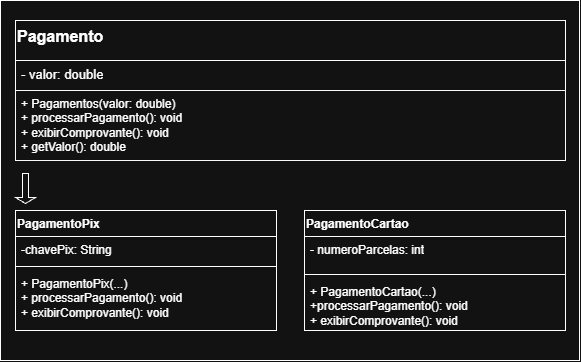

The diagram above was exported from draw.io. Its source (the exported page's mxGraphModel, read from the mxfile embedded in the PNG):
<mxGraphModel dx="697" dy="710" grid="1" gridSize="10" guides="1" tooltips="1" connect="1" arrows="1" fold="1" page="1" pageScale="1" pageWidth="827" pageHeight="1169" math="0" shadow="0">
  <root>
    <mxCell id="0" />
    <mxCell id="1" parent="0" />
    <mxCell id="hki8miQiIoFW_7GPl95E-1" parent="1" style="rounded=0;whiteSpace=wrap;html=1;" value="" vertex="1">
      <mxGeometry height="360" width="579" x="124" y="140" as="geometry" />
    </mxCell>
    <mxCell id="hki8miQiIoFW_7GPl95E-2" parent="1" style="swimlane;fontStyle=1;align=left;verticalAlign=top;childLayout=stackLayout;horizontal=1;startSize=40;horizontalStack=0;resizeParent=1;resizeParentMax=0;resizeLast=0;collapsible=1;marginBottom=0;whiteSpace=wrap;html=1;" value="&lt;font style=&quot;font-size: 16px;&quot;&gt;Pagamento&lt;/font&gt;" vertex="1">
      <mxGeometry height="140" width="550" x="139" y="160" as="geometry" />
    </mxCell>
    <mxCell id="hki8miQiIoFW_7GPl95E-3" parent="hki8miQiIoFW_7GPl95E-2" style="text;strokeColor=none;fillColor=none;align=left;verticalAlign=top;spacingLeft=4;spacingRight=4;overflow=hidden;rotatable=0;points=[[0,0.5],[1,0.5]];portConstraint=eastwest;whiteSpace=wrap;html=1;" value="&lt;span style=&quot;font-size: 13px;&quot;&gt;- valor: double&lt;/span&gt;" vertex="1">
      <mxGeometry height="30" width="550" y="40" as="geometry" />
    </mxCell>
    <mxCell id="hki8miQiIoFW_7GPl95E-47" parent="hki8miQiIoFW_7GPl95E-2" style="text;strokeColor=light-dark(transparent,#F9F9F9);fillColor=none;align=left;verticalAlign=top;spacingLeft=4;spacingRight=4;overflow=hidden;rotatable=0;points=[[0,0.5],[1,0.5]];portConstraint=eastwest;whiteSpace=wrap;html=1;" value="+ Pagamentos(valor: double)&lt;div&gt;+ processarPagamento(): void&lt;/div&gt;&lt;div&gt;+ exibirComprovante(): void&lt;/div&gt;&lt;div&gt;+ getValor(): double&lt;/div&gt;" vertex="1">
      <mxGeometry height="70" width="550" y="70" as="geometry" />
    </mxCell>
    <mxCell id="hki8miQiIoFW_7GPl95E-11" parent="1" style="swimlane;fontStyle=1;align=left;verticalAlign=top;childLayout=stackLayout;horizontal=1;startSize=26;horizontalStack=0;resizeParent=1;resizeParentMax=0;resizeLast=0;collapsible=1;marginBottom=0;whiteSpace=wrap;html=1;" value="PagamentoPix" vertex="1">
      <mxGeometry height="120" width="261" x="139" y="350" as="geometry" />
    </mxCell>
    <mxCell id="hki8miQiIoFW_7GPl95E-12" parent="hki8miQiIoFW_7GPl95E-11" style="text;strokeColor=none;fillColor=none;align=left;verticalAlign=top;spacingLeft=4;spacingRight=4;overflow=hidden;rotatable=0;points=[[0,0.5],[1,0.5]];portConstraint=eastwest;whiteSpace=wrap;html=1;" value="-chavePix: String" vertex="1">
      <mxGeometry height="26" width="261" y="26" as="geometry" />
    </mxCell>
    <mxCell id="hki8miQiIoFW_7GPl95E-13" parent="hki8miQiIoFW_7GPl95E-11" style="line;strokeWidth=1;fillColor=none;align=left;verticalAlign=middle;spacingTop=-1;spacingLeft=3;spacingRight=3;rotatable=0;labelPosition=right;points=[];portConstraint=eastwest;strokeColor=inherit;labelPerimeter=1;" value="" vertex="1">
      <mxGeometry height="8" width="261" y="52" as="geometry" />
    </mxCell>
    <mxCell id="hki8miQiIoFW_7GPl95E-14" parent="hki8miQiIoFW_7GPl95E-11" style="text;strokeColor=none;fillColor=none;align=left;verticalAlign=top;spacingLeft=4;spacingRight=4;overflow=hidden;rotatable=0;points=[[0,0.5],[1,0.5]];portConstraint=eastwest;whiteSpace=wrap;html=1;" value="+ PagamentoPix(...)&lt;div&gt;+ processarPagamento(): void&lt;/div&gt;&lt;div&gt;+ exibirComprovante(): void&lt;/div&gt;" vertex="1">
      <mxGeometry height="60" width="261" y="60" as="geometry" />
    </mxCell>
    <mxCell id="hki8miQiIoFW_7GPl95E-21" edge="1" parent="hki8miQiIoFW_7GPl95E-11" source="hki8miQiIoFW_7GPl95E-11" style="edgeStyle=none;curved=1;rounded=0;curveGeometry=1;orthogonalLoop=1;jettySize=auto;html=1;entryX=0.531;entryY=0.988;entryDx=0;entryDy=0;entryPerimeter=0;fontSize=12;defaultLabelBackgroundColor=page;labelPadding=0 4;startSize=8;endSize=8;" target="hki8miQiIoFW_7GPl95E-14">
      <mxGeometry relative="1" as="geometry" />
    </mxCell>
    <mxCell id="hki8miQiIoFW_7GPl95E-27" parent="1" style="swimlane;fontStyle=1;align=left;verticalAlign=top;childLayout=stackLayout;horizontal=1;startSize=26;horizontalStack=0;resizeParent=1;resizeParentMax=0;resizeLast=0;collapsible=1;marginBottom=0;whiteSpace=wrap;html=1;" value="PagamentoCartao" vertex="1">
      <mxGeometry height="120" width="261" x="428" y="350" as="geometry" />
    </mxCell>
    <mxCell id="hki8miQiIoFW_7GPl95E-28" parent="hki8miQiIoFW_7GPl95E-27" style="text;strokeColor=none;fillColor=none;align=left;verticalAlign=top;spacingLeft=4;spacingRight=4;overflow=hidden;rotatable=0;points=[[0,0.5],[1,0.5]];portConstraint=eastwest;whiteSpace=wrap;html=1;" value="- numeroParcelas: int" vertex="1">
      <mxGeometry height="34" width="261" y="26" as="geometry" />
    </mxCell>
    <mxCell id="hki8miQiIoFW_7GPl95E-29" parent="hki8miQiIoFW_7GPl95E-27" style="line;strokeWidth=1;fillColor=none;align=left;verticalAlign=middle;spacingTop=-1;spacingLeft=3;spacingRight=3;rotatable=0;labelPosition=right;points=[];portConstraint=eastwest;strokeColor=inherit;labelPerimeter=1;" value="" vertex="1">
      <mxGeometry height="8" width="261" y="60" as="geometry" />
    </mxCell>
    <mxCell id="hki8miQiIoFW_7GPl95E-30" parent="hki8miQiIoFW_7GPl95E-27" style="text;strokeColor=none;fillColor=none;align=left;verticalAlign=top;spacingLeft=4;spacingRight=4;overflow=hidden;rotatable=0;points=[[0,0.5],[1,0.5]];portConstraint=eastwest;whiteSpace=wrap;html=1;" value="+ PagamentoCartao(...)&lt;div&gt;+processarPagamento(): void&lt;/div&gt;&lt;div&gt;+ exibirComprovante(): void&lt;/div&gt;" vertex="1">
      <mxGeometry height="52" width="261" y="68" as="geometry" />
    </mxCell>
    <mxCell id="hki8miQiIoFW_7GPl95E-31" edge="1" parent="hki8miQiIoFW_7GPl95E-27" source="hki8miQiIoFW_7GPl95E-27" style="edgeStyle=none;curved=1;rounded=0;curveGeometry=1;orthogonalLoop=1;jettySize=auto;html=1;entryX=0.531;entryY=0.988;entryDx=0;entryDy=0;entryPerimeter=0;fontSize=12;defaultLabelBackgroundColor=page;labelPadding=0 4;startSize=8;endSize=8;" target="hki8miQiIoFW_7GPl95E-30">
      <mxGeometry relative="1" as="geometry" />
    </mxCell>
    <mxCell id="hki8miQiIoFW_7GPl95E-48" parent="1" style="shape=singleArrow;direction=south;whiteSpace=wrap;html=1;" value="" vertex="1">
      <mxGeometry height="30" width="20" x="139" y="313" as="geometry" />
    </mxCell>
  </root>
</mxGraphModel>